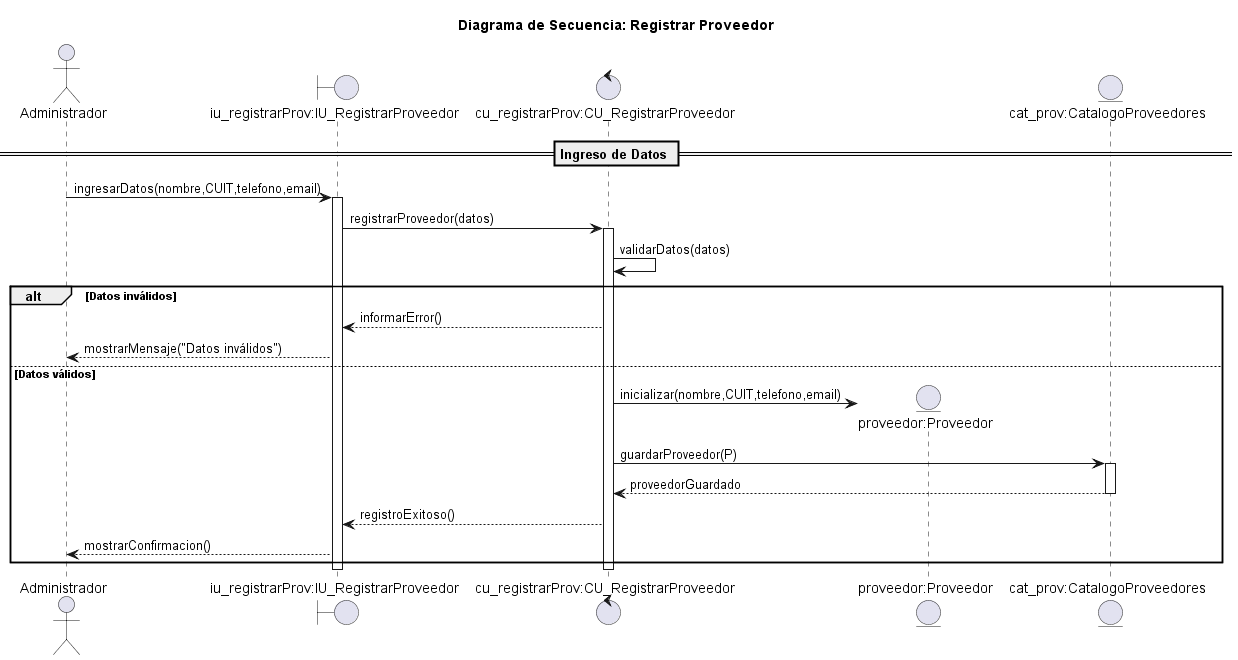

The diagram above was rendered by PlantUML. Its source (embedded in the PNG):
@startuml registrar_proveedor

title Diagrama de Secuencia: Registrar Proveedor

actor Administrador
boundary "iu_registrarProv:IU_RegistrarProveedor" as IU
control "cu_registrarProv:CU_RegistrarProveedor" as CU
entity "proveedor:Proveedor" as P
entity "cat_prov:CatalogoProveedores" as CAT

== Ingreso de Datos ==
Administrador -> IU: ingresarDatos(nombre,CUIT,telefono,email)
activate IU

IU -> CU: registrarProveedor(datos)
activate CU

CU -> CU: validarDatos(datos)

alt Datos inválidos
    CU --> IU: informarError()
    IU --> Administrador: mostrarMensaje("Datos inválidos")
else Datos válidos

    create P
    CU -> P: inicializar(nombre,CUIT,telefono,email)

    CU -> CAT: guardarProveedor(P)
    activate CAT
    CAT --> CU: proveedorGuardado
    deactivate CAT

    CU --> IU: registroExitoso()
    IU --> Administrador: mostrarConfirmacion()

end

deactivate CU
deactivate IU

@enduml